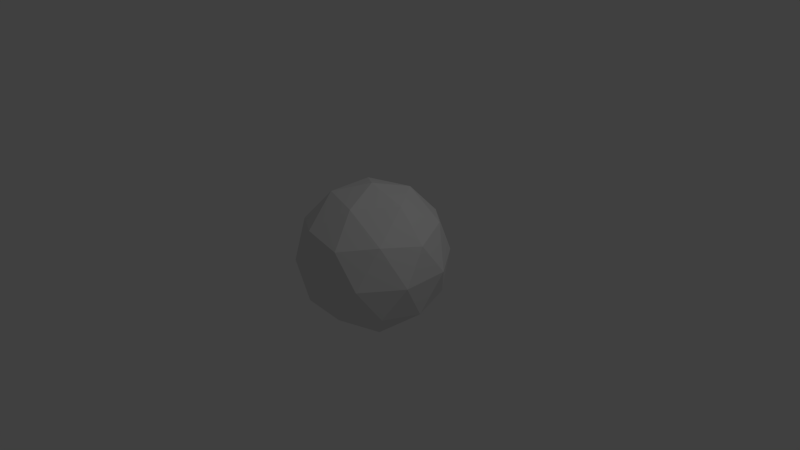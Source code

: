 # Source: RoundishCol.blend  (saved by Blender 2.76.0; exported with 4.5.12 LTS)
import bpy
from mathutils import Matrix  # noqa: F401  (used for matrix-valued properties, if any)

bpy.ops.wm.read_factory_settings(use_empty=True)
scene = bpy.context.scene
scene.name = 'Scene'

# ---- collections
col_collection_1 = bpy.data.collections.new('Collection 1'); scene.collection.children.link(col_collection_1)

# ---- world
world_world = bpy.data.worlds.new('World'); scene.world = world_world
world_world.color = (0.05088, 0.05088, 0.05088)
world_world.use_sun_shadow = False
world_world.sun_shadow_jitter_overblur = 0.0
world_world.cycles.sampling_method = 'MANUAL'
world_world.cycles.sample_map_resolution = 256

# ---- cameras
cam_camera = bpy.data.cameras.new('Camera')
cam_camera.clip_end = 100.0
cam_camera.lens = 35.0
cam_camera.sensor_width = 32.0
cam_camera.sensor_height = 18.0
cam_camera.ortho_scale = 7.314
cam_camera.dof.focus_distance = 0.0
cam_camera.dof.aperture_fstop = 128.0

# ---- lights
light_lamp = bpy.data.lights.new('Lamp', 'POINT')
light_lamp.transmission_factor = 0.0
light_lamp.cutoff_distance = 30.0
light_lamp.energy = 100.0
light_lamp.shadow_buffer_clip_start = 1.001
light_lamp.shadow_soft_size = 0.1
light_lamp.shadow_maximum_resolution = 0.006
light_lamp.use_absolute_resolution = True
light_lamp.cycles.use_multiple_importance_sampling = False

# ---- meshes
me_icosphere = bpy.data.meshes.new('Icosphere')
me_icosphere.from_pydata([(0.0, 0.0, -1.0), (0.7236, -0.5257, -0.4472), (-0.2764, -0.8506, -0.4472), (-0.8944, 0.0, -0.4472), (-0.2764, 0.8506, -0.4472), (0.7236, 0.5257, -0.4472), (0.2764, -0.8506, 0.4472), (-0.7236, -0.5257, 0.4472), (-0.7236, 0.5257, 0.4472), (0.2764, 0.8506, 0.4472), (0.8944, 0.0, 0.4472), (0.0, 0.0, 1.0), (-0.1625, -0.5, -0.8507), (0.4253, -0.309, -0.8507), (0.2629, -0.809, -0.5257), (0.8506, 0.0, -0.5257), (0.4253, 0.309, -0.8507), (-0.5257, 0.0, -0.8507), (-0.6882, -0.5, -0.5257), (-0.1625, 0.5, -0.8507), (-0.6882, 0.5, -0.5257), (0.2629, 0.809, -0.5257), (0.9511, -0.309, 0.0), (0.9511, 0.309, 0.0), (0.0, -1.0, 0.0), (0.5878, -0.809, 0.0), (-0.9511, -0.309, 0.0), (-0.5878, -0.809, 0.0), (-0.5878, 0.809, 0.0), (-0.9511, 0.309, 0.0), (0.5878, 0.809, 0.0), (0.0, 1.0, 0.0), (0.6882, -0.5, 0.5257), (-0.2629, -0.809, 0.5257), (-0.8506, 0.0, 0.5257), (-0.2629, 0.809, 0.5257), (0.6882, 0.5, 0.5257), (0.1625, -0.5, 0.8507), (0.5257, 0.0, 0.8507), (-0.4253, -0.309, 0.8507), (-0.4253, 0.309, 0.8507), (0.1625, 0.5, 0.8507)], [], [(0, 13, 12), (1, 13, 15), (0, 12, 17), (0, 17, 19), (0, 19, 16), (1, 15, 22), (2, 14, 24), (3, 18, 26), (4, 20, 28), (5, 21, 30), (1, 22, 25), (2, 24, 27), (3, 26, 29), (4, 28, 31), (5, 30, 23), (6, 32, 37), (7, 33, 39), (8, 34, 40), (9, 35, 41), (10, 36, 38), (12, 14, 2), (12, 13, 14), (13, 1, 14), (15, 16, 5), (15, 13, 16), (13, 0, 16), (17, 18, 3), (17, 12, 18), (12, 2, 18), (19, 20, 4), (19, 17, 20), (17, 3, 20), (16, 21, 5), (16, 19, 21), (19, 4, 21), (22, 23, 10), (22, 15, 23), (15, 5, 23), (24, 25, 6), (24, 14, 25), (14, 1, 25), (26, 27, 7), (26, 18, 27), (18, 2, 27), (28, 29, 8), (28, 20, 29), (20, 3, 29), (30, 31, 9), (30, 21, 31), (21, 4, 31), (25, 32, 6), (25, 22, 32), (22, 10, 32), (27, 33, 7), (27, 24, 33), (24, 6, 33), (29, 34, 8), (29, 26, 34), (26, 7, 34), (31, 35, 9), (31, 28, 35), (28, 8, 35), (23, 36, 10), (23, 30, 36), (30, 9, 36), (37, 38, 11), (37, 32, 38), (32, 10, 38), (39, 37, 11), (39, 33, 37), (33, 6, 37), (40, 39, 11), (40, 34, 39), (34, 7, 39), (41, 40, 11), (41, 35, 40), (35, 8, 40), (38, 41, 11), (38, 36, 41), (36, 9, 41)])
_uv = me_icosphere.uv_layers.new(name='UVMap')
_uv.uv.foreach_set('vector', [0.08823, 0.4469, 0.1305, 0.5635, 0.006534, 0.5265, 0.1763, 0.657, 0.1305, 0.5635, 0.259, 0.571, 0.08823, 0.4469, 0.006534, 0.5265, 0.006533, 0.3876, 0.08823, 0.4469, 0.006533, 0.3876, 0.1305, 0.3388, 0.08823, 0.4469, 0.1305, 0.3388, 0.2072, 0.4475, 0.006533, 0.9672, 0.05606, 0.8759, 0.1204, 0.9927, 0.8848, 0.4276, 0.8328, 0.3388, 0.965, 0.3465, 0.8848, 0.6571, 0.8788, 0.5522, 0.9935, 0.6133, 0.5009, 0.8875, 0.3862, 0.8964, 0.4566, 0.7762, 0.1763, 0.3251, 0.1305, 0.2316, 0.259, 0.2391, 0.6573, 0.9875, 0.5875, 0.8915, 0.7221, 0.8877, 0.8848, 0.4276, 0.965, 0.3465, 0.9935, 0.4784, 0.7664, 0.3579, 0.7216, 0.4518, 0.6514, 0.3388, 0.08823, 0.115, 0.1306, 0.006851, 0.2072, 0.1156, 0.1259, 0.7749, 0.2354, 0.7528, 0.1906, 0.8796, 0.3537, 0.2169, 0.272, 0.2763, 0.272, 0.1374, 0.6569, 0.5565, 0.6596, 0.6607, 0.5487, 0.5847, 0.4418, 0.3388, 0.5245, 0.4248, 0.3961, 0.4322, 0.8848, 0.9039, 0.8328, 0.9928, 0.7795, 0.8656, 0.8848, 0.6744, 0.8788, 0.7793, 0.7795, 0.7307, 0.7795, 0.4659, 0.8328, 0.3388, 0.8848, 0.4276, 0.006534, 0.5265, 0.1305, 0.5635, 0.0583, 0.65, 0.1305, 0.5635, 0.1763, 0.657, 0.0583, 0.65, 0.05606, 0.8759, 0.01773, 0.7468, 0.1259, 0.7749, 0.259, 0.571, 0.1305, 0.5635, 0.2072, 0.4475, 0.1305, 0.5635, 0.08823, 0.4469, 0.2072, 0.4475, 0.7795, 0.6008, 0.8788, 0.5522, 0.8848, 0.6571, 0.7795, 0.6008, 0.7795, 0.4659, 0.8788, 0.5522, 0.7795, 0.4659, 0.8848, 0.4276, 0.8788, 0.5522, 0.006533, 0.1946, 0.006533, 0.05565, 0.08823, 0.115, 0.4511, 0.9894, 0.3165, 0.9856, 0.3862, 0.8964, 0.3165, 0.9856, 0.272, 0.881, 0.3862, 0.8964, 0.01773, 0.7468, 0.1286, 0.6707, 0.1259, 0.7749, 0.2072, 0.4475, 0.1305, 0.3388, 0.259, 0.3462, 0.006533, 0.1946, 0.08823, 0.115, 0.1305, 0.2316, 0.1204, 0.9927, 0.1906, 0.8796, 0.2354, 0.9736, 0.1204, 0.9927, 0.05606, 0.8759, 0.1906, 0.8796, 0.05606, 0.8759, 0.1259, 0.7749, 0.1906, 0.8796, 0.4727, 0.2163, 0.3961, 0.3251, 0.3537, 0.2169, 0.4727, 0.2163, 0.5245, 0.3176, 0.3961, 0.3251, 0.7664, 0.9931, 0.6573, 0.9875, 0.7221, 0.8877, 0.7216, 0.4518, 0.7664, 0.5786, 0.6569, 0.5565, 0.9935, 0.6133, 0.8788, 0.5522, 0.9935, 0.4784, 0.8788, 0.5522, 0.8848, 0.4276, 0.9935, 0.4784, 0.4566, 0.7762, 0.322, 0.7723, 0.3918, 0.6764, 0.4566, 0.7762, 0.3862, 0.8964, 0.322, 0.7723, 0.3862, 0.8964, 0.272, 0.881, 0.322, 0.7723, 0.9935, 0.8532, 0.965, 0.9851, 0.8848, 0.9039, 0.259, 0.2391, 0.1305, 0.2316, 0.2072, 0.1156, 0.1305, 0.2316, 0.08823, 0.115, 0.2072, 0.1156, 0.7221, 0.8877, 0.6517, 0.7674, 0.7664, 0.7763, 0.7221, 0.8877, 0.5875, 0.8915, 0.6517, 0.7674, 0.5875, 0.8915, 0.5375, 0.7829, 0.6517, 0.7674, 0.5245, 0.09285, 0.3961, 0.1003, 0.4418, 0.006851, 0.5245, 0.09285, 0.4727, 0.2163, 0.3961, 0.1003, 0.4727, 0.2163, 0.3537, 0.2169, 0.3961, 0.1003, 0.6514, 0.3388, 0.5871, 0.4556, 0.5375, 0.3642, 0.6514, 0.3388, 0.7216, 0.4518, 0.5871, 0.4556, 0.7216, 0.4518, 0.6569, 0.5565, 0.5871, 0.4556, 0.965, 0.9851, 0.8328, 0.9928, 0.8848, 0.9039, 0.2072, 0.1156, 0.1306, 0.006851, 0.259, 0.01431, 0.4566, 0.7762, 0.3918, 0.6764, 0.5009, 0.6707, 0.9935, 0.7183, 0.8788, 0.7793, 0.8848, 0.6744, 0.9935, 0.7183, 0.9935, 0.8532, 0.8788, 0.7793, 0.9935, 0.8532, 0.8848, 0.9039, 0.8788, 0.7793, 0.3961, 0.657, 0.272, 0.6082, 0.3537, 0.5488, 0.7166, 0.6744, 0.6517, 0.7674, 0.582, 0.6783, 0.6517, 0.7674, 0.5375, 0.7829, 0.582, 0.6783, 0.4727, 0.5483, 0.3961, 0.657, 0.3537, 0.5488, 0.4727, 0.5483, 0.5245, 0.6495, 0.3961, 0.657, 0.3961, 0.1003, 0.3537, 0.2169, 0.272, 0.1374, 0.3961, 0.4322, 0.4727, 0.5483, 0.3537, 0.5488, 0.3961, 0.4322, 0.5245, 0.4248, 0.4727, 0.5483, 0.5871, 0.4556, 0.6569, 0.5565, 0.5487, 0.5847, 0.272, 0.4693, 0.3961, 0.4322, 0.3537, 0.5488, 0.272, 0.4693, 0.3238, 0.3458, 0.3961, 0.4322, 0.3238, 0.3458, 0.4418, 0.3388, 0.3961, 0.4322, 0.272, 0.6082, 0.272, 0.4693, 0.3537, 0.5488, 0.7795, 0.7307, 0.8788, 0.7793, 0.7795, 0.8656, 0.8788, 0.7793, 0.8848, 0.9039, 0.7795, 0.8656])
me_icosphere.use_remesh_preserve_volume = False
me_icosphere.use_remesh_preserve_attributes = False
me_icosphere.use_mirror_vertex_groups = False
me_icosphere.update()

# ---- objects
ob_roundishcol = bpy.data.objects.new('RoundishCol', me_icosphere)
ob_lamp = bpy.data.objects.new('Lamp', light_lamp)
ob_camera = bpy.data.objects.new('Camera', cam_camera)

# ---- transforms, parenting, visibility, modifiers, constraints
ob_roundishcol.location = (0.0, 0.0, 0.0)
ob_roundishcol.lineart.crease_threshold = 0.0
ob_lamp.location = (4.076, 1.005, 5.904)
ob_lamp.rotation_euler = (0.6503, 0.05522, 1.866)
ob_lamp.lock_rotations_4d = False
ob_lamp.empty_display_type = 'ARROWS'
ob_lamp.color = (0.0, 0.0, 0.0, 0.0)
ob_lamp.lineart.crease_threshold = 0.0
ob_camera.location = (7.481, -6.508, 5.344)
ob_camera.rotation_euler = (1.109, 0.01082, 0.8149)
ob_camera.lock_rotations_4d = False
ob_camera.empty_display_type = 'ARROWS'
ob_camera.color = (0.0, 0.0, 0.0, 0.0)
ob_camera.display_type = 'WIRE'
ob_camera.lineart.crease_threshold = 0.0

# ---- collection membership
col_collection_1.objects.link(ob_roundishcol)
col_collection_1.objects.link(ob_lamp)
col_collection_1.objects.link(ob_camera)

# ---- scene / render settings (as saved in the file)
scene.camera = ob_camera
scene.frame_start = 1; scene.frame_end = 250; scene.frame_set(1)
scene.render.engine = 'BLENDER_EEVEE_NEXT'
scene.render.resolution_percentage = 50
scene.render.dither_intensity = 0.0
scene.cycles.use_denoising = False
scene.cycles.samples = 10
scene.cycles.sampling_pattern = 'TABULATED_SOBOL'
scene.cycles.light_sampling_threshold = 0.0
scene.cycles.use_adaptive_sampling = False
scene.cycles.use_light_tree = False
scene.cycles.blur_glossy = 0.0
scene.cycles.volume_bounces = 1
scene.cycles.pixel_filter_type = 'GAUSSIAN'
scene.cycles.sample_clamp_indirect = 0.0
scene.view_settings.view_transform = 'Standard'
bpy.context.view_layer.update()
